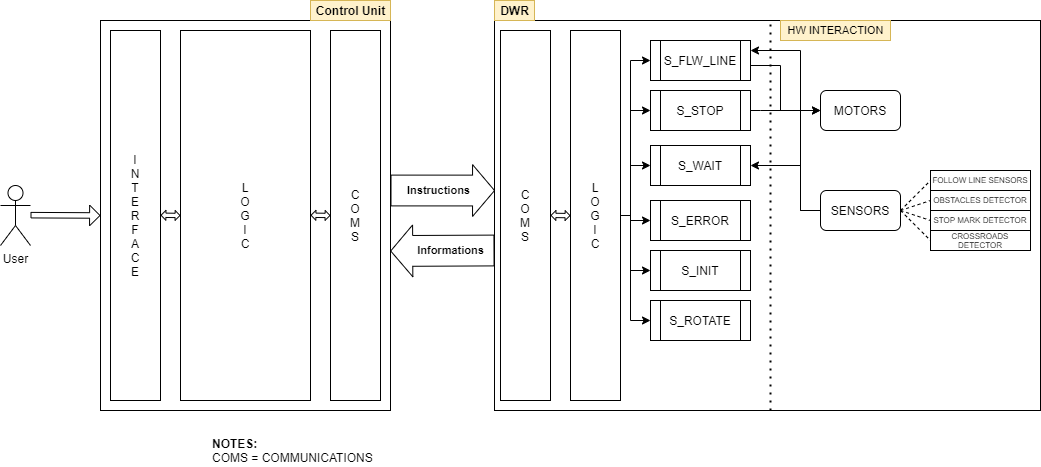

The diagram above was exported from draw.io. Its source (the exported page's mxGraphModel, read from the mxfile embedded in the PNG):
<mxGraphModel dx="1479" dy="448" grid="1" gridSize="10" guides="1" tooltips="1" connect="1" arrows="1" fold="1" page="1" pageScale="1" pageWidth="827" pageHeight="1169" math="0" shadow="0">
  <root>
    <mxCell id="0" />
    <mxCell id="1" parent="0" />
    <mxCell id="G9TMAGW3TSv56_LjmDDF-1" value="" style="rounded=0;whiteSpace=wrap;html=1;" parent="1" vertex="1">
      <mxGeometry x="20" y="120" width="290" height="390" as="geometry" />
    </mxCell>
    <mxCell id="G9TMAGW3TSv56_LjmDDF-3" value="I&lt;br&gt;N&lt;br&gt;T&lt;br&gt;E&lt;br&gt;R&lt;br&gt;F&lt;br&gt;A&lt;br&gt;C&lt;br&gt;E&lt;br&gt;" style="rounded=0;whiteSpace=wrap;html=1;" parent="1" vertex="1">
      <mxGeometry x="30" y="130" width="50" height="370" as="geometry" />
    </mxCell>
    <mxCell id="G9TMAGW3TSv56_LjmDDF-4" value="L&lt;br&gt;O&lt;br&gt;G&lt;br&gt;I&lt;br&gt;C" style="rounded=0;whiteSpace=wrap;html=1;" parent="1" vertex="1">
      <mxGeometry x="100" y="130" width="130" height="370" as="geometry" />
    </mxCell>
    <mxCell id="G9TMAGW3TSv56_LjmDDF-5" value="C&lt;br&gt;O&lt;br&gt;M&lt;br&gt;S" style="rounded=0;whiteSpace=wrap;html=1;" parent="1" vertex="1">
      <mxGeometry x="250" y="130" width="50" height="370" as="geometry" />
    </mxCell>
    <mxCell id="G9TMAGW3TSv56_LjmDDF-6" value="&lt;b&gt;NOTES:&lt;br&gt;&lt;/b&gt;COMS = COMMUNICATIONS" style="text;html=1;align=left;verticalAlign=middle;resizable=0;points=[];autosize=1;" parent="1" vertex="1">
      <mxGeometry x="130" y="535" width="180" height="30" as="geometry" />
    </mxCell>
    <mxCell id="G9TMAGW3TSv56_LjmDDF-7" value="" style="rounded=0;whiteSpace=wrap;html=1;" parent="1" vertex="1">
      <mxGeometry x="414" y="120" width="546" height="390" as="geometry" />
    </mxCell>
    <mxCell id="G9TMAGW3TSv56_LjmDDF-8" value="C&lt;br&gt;O&lt;br&gt;M&lt;br&gt;S" style="rounded=0;whiteSpace=wrap;html=1;" parent="1" vertex="1">
      <mxGeometry x="420" y="130" width="50" height="370" as="geometry" />
    </mxCell>
    <mxCell id="G9TMAGW3TSv56_LjmDDF-42" style="edgeStyle=orthogonalEdgeStyle;rounded=0;orthogonalLoop=1;jettySize=auto;html=1;exitX=1;exitY=0.5;exitDx=0;exitDy=0;entryX=0;entryY=0.5;entryDx=0;entryDy=0;" parent="1" source="G9TMAGW3TSv56_LjmDDF-9" target="G9TMAGW3TSv56_LjmDDF-28" edge="1">
      <mxGeometry relative="1" as="geometry">
        <Array as="points">
          <mxPoint x="550" y="315" />
          <mxPoint x="550" y="160" />
        </Array>
      </mxGeometry>
    </mxCell>
    <mxCell id="G9TMAGW3TSv56_LjmDDF-43" style="edgeStyle=orthogonalEdgeStyle;rounded=0;orthogonalLoop=1;jettySize=auto;html=1;exitX=1;exitY=0.5;exitDx=0;exitDy=0;entryX=0;entryY=0.5;entryDx=0;entryDy=0;" parent="1" source="G9TMAGW3TSv56_LjmDDF-9" target="G9TMAGW3TSv56_LjmDDF-29" edge="1">
      <mxGeometry relative="1" as="geometry">
        <Array as="points">
          <mxPoint x="550" y="315" />
          <mxPoint x="550" y="210" />
        </Array>
      </mxGeometry>
    </mxCell>
    <mxCell id="G9TMAGW3TSv56_LjmDDF-47" style="edgeStyle=orthogonalEdgeStyle;rounded=0;orthogonalLoop=1;jettySize=auto;html=1;exitX=1;exitY=0.5;exitDx=0;exitDy=0;entryX=0;entryY=0.5;entryDx=0;entryDy=0;" parent="1" source="G9TMAGW3TSv56_LjmDDF-9" target="G9TMAGW3TSv56_LjmDDF-30" edge="1">
      <mxGeometry relative="1" as="geometry">
        <Array as="points">
          <mxPoint x="550" y="315" />
          <mxPoint x="550" y="265" />
        </Array>
      </mxGeometry>
    </mxCell>
    <mxCell id="G9TMAGW3TSv56_LjmDDF-48" style="edgeStyle=orthogonalEdgeStyle;rounded=0;orthogonalLoop=1;jettySize=auto;html=1;exitX=1;exitY=0.5;exitDx=0;exitDy=0;entryX=0;entryY=0.5;entryDx=0;entryDy=0;" parent="1" source="G9TMAGW3TSv56_LjmDDF-9" target="G9TMAGW3TSv56_LjmDDF-46" edge="1">
      <mxGeometry relative="1" as="geometry">
        <Array as="points">
          <mxPoint x="550" y="315" />
          <mxPoint x="550" y="320" />
        </Array>
      </mxGeometry>
    </mxCell>
    <mxCell id="1FbzHqZmY6Uq_OQVWxrs-5" style="edgeStyle=orthogonalEdgeStyle;rounded=0;orthogonalLoop=1;jettySize=auto;html=1;exitX=1;exitY=0.5;exitDx=0;exitDy=0;entryX=0;entryY=0.5;entryDx=0;entryDy=0;" edge="1" parent="1" source="G9TMAGW3TSv56_LjmDDF-9" target="1FbzHqZmY6Uq_OQVWxrs-4">
      <mxGeometry relative="1" as="geometry">
        <Array as="points">
          <mxPoint x="550" y="315" />
          <mxPoint x="550" y="370" />
        </Array>
      </mxGeometry>
    </mxCell>
    <mxCell id="1FbzHqZmY6Uq_OQVWxrs-7" style="edgeStyle=orthogonalEdgeStyle;rounded=0;orthogonalLoop=1;jettySize=auto;html=1;exitX=1;exitY=0.5;exitDx=0;exitDy=0;entryX=0;entryY=0.5;entryDx=0;entryDy=0;" edge="1" parent="1" source="G9TMAGW3TSv56_LjmDDF-9" target="1FbzHqZmY6Uq_OQVWxrs-6">
      <mxGeometry relative="1" as="geometry">
        <Array as="points">
          <mxPoint x="550" y="315" />
          <mxPoint x="550" y="420" />
        </Array>
      </mxGeometry>
    </mxCell>
    <mxCell id="G9TMAGW3TSv56_LjmDDF-9" value="L&lt;br&gt;O&lt;br&gt;G&lt;br&gt;I&lt;br&gt;C" style="rounded=0;whiteSpace=wrap;html=1;" parent="1" vertex="1">
      <mxGeometry x="490" y="130" width="50" height="370" as="geometry" />
    </mxCell>
    <mxCell id="G9TMAGW3TSv56_LjmDDF-12" value="MOTORS" style="rounded=1;whiteSpace=wrap;html=1;" parent="1" vertex="1">
      <mxGeometry x="740" y="190" width="80" height="40" as="geometry" />
    </mxCell>
    <mxCell id="G9TMAGW3TSv56_LjmDDF-49" style="edgeStyle=orthogonalEdgeStyle;rounded=0;orthogonalLoop=1;jettySize=auto;html=1;exitX=0;exitY=0.5;exitDx=0;exitDy=0;entryX=1;entryY=0.25;entryDx=0;entryDy=0;" parent="1" source="G9TMAGW3TSv56_LjmDDF-13" target="G9TMAGW3TSv56_LjmDDF-28" edge="1">
      <mxGeometry relative="1" as="geometry">
        <Array as="points">
          <mxPoint x="720" y="310" />
          <mxPoint x="720" y="150" />
        </Array>
      </mxGeometry>
    </mxCell>
    <mxCell id="G9TMAGW3TSv56_LjmDDF-13" value="SENSORS" style="rounded=1;whiteSpace=wrap;html=1;" parent="1" vertex="1">
      <mxGeometry x="740" y="290" width="80" height="40" as="geometry" />
    </mxCell>
    <mxCell id="G9TMAGW3TSv56_LjmDDF-15" value="" style="shape=flexArrow;endArrow=classic;html=1;width=30.8;endSize=7;entryX=0.001;entryY=0.436;entryDx=0;entryDy=0;entryPerimeter=0;" parent="1" target="G9TMAGW3TSv56_LjmDDF-7" edge="1">
      <mxGeometry width="50" height="50" relative="1" as="geometry">
        <mxPoint x="310" y="290" as="sourcePoint" />
        <mxPoint x="410" y="290" as="targetPoint" />
      </mxGeometry>
    </mxCell>
    <mxCell id="G9TMAGW3TSv56_LjmDDF-20" value="Instructions" style="edgeLabel;html=1;align=center;verticalAlign=middle;resizable=0;points=[];fontStyle=1" parent="G9TMAGW3TSv56_LjmDDF-15" vertex="1" connectable="0">
      <mxGeometry x="0.18" relative="1" as="geometry">
        <mxPoint x="-13.799999999999999" as="offset" />
      </mxGeometry>
    </mxCell>
    <mxCell id="G9TMAGW3TSv56_LjmDDF-21" value="" style="shape=flexArrow;endArrow=classic;html=1;width=30.8;endSize=7;exitX=0;exitY=0.75;exitDx=0;exitDy=0;entryX=0.999;entryY=0.591;entryDx=0;entryDy=0;entryPerimeter=0;" parent="1" target="G9TMAGW3TSv56_LjmDDF-1" edge="1">
      <mxGeometry width="50" height="50" relative="1" as="geometry">
        <mxPoint x="414" y="350" as="sourcePoint" />
        <mxPoint x="320" y="350.5" as="targetPoint" />
        <Array as="points" />
      </mxGeometry>
    </mxCell>
    <mxCell id="G9TMAGW3TSv56_LjmDDF-22" value="Informations" style="edgeLabel;html=1;align=center;verticalAlign=middle;resizable=0;points=[];fontStyle=1" parent="G9TMAGW3TSv56_LjmDDF-21" vertex="1" connectable="0">
      <mxGeometry x="0.18" relative="1" as="geometry">
        <mxPoint x="17.6" y="-0.37" as="offset" />
      </mxGeometry>
    </mxCell>
    <mxCell id="G9TMAGW3TSv56_LjmDDF-23" value="DWR" style="text;html=1;align=center;verticalAlign=middle;resizable=0;points=[];autosize=1;fillColor=#fff2cc;strokeColor=#d6b656;fontStyle=1" parent="1" vertex="1">
      <mxGeometry x="414" y="100" width="40" height="20" as="geometry" />
    </mxCell>
    <mxCell id="G9TMAGW3TSv56_LjmDDF-24" value="Control Unit" style="text;html=1;align=center;verticalAlign=middle;resizable=0;points=[];autosize=1;fillColor=#fff2cc;strokeColor=#d6b656;fontStyle=1" parent="1" vertex="1">
      <mxGeometry x="230" y="100" width="80" height="20" as="geometry" />
    </mxCell>
    <mxCell id="G9TMAGW3TSv56_LjmDDF-31" style="edgeStyle=orthogonalEdgeStyle;rounded=0;orthogonalLoop=1;jettySize=auto;html=1;exitX=1;exitY=0.5;exitDx=0;exitDy=0;entryX=0;entryY=0.5;entryDx=0;entryDy=0;" parent="1" source="G9TMAGW3TSv56_LjmDDF-28" target="G9TMAGW3TSv56_LjmDDF-12" edge="1">
      <mxGeometry relative="1" as="geometry">
        <Array as="points">
          <mxPoint x="700" y="165" />
          <mxPoint x="700" y="210" />
        </Array>
      </mxGeometry>
    </mxCell>
    <mxCell id="G9TMAGW3TSv56_LjmDDF-28" value="&lt;span&gt;S_FLW_LINE&lt;/span&gt;" style="shape=process;whiteSpace=wrap;html=1;backgroundOutline=1;" parent="1" vertex="1">
      <mxGeometry x="570" y="140" width="100" height="40" as="geometry" />
    </mxCell>
    <mxCell id="G9TMAGW3TSv56_LjmDDF-32" style="edgeStyle=orthogonalEdgeStyle;rounded=0;orthogonalLoop=1;jettySize=auto;html=1;exitX=1;exitY=0.5;exitDx=0;exitDy=0;entryX=0;entryY=0.5;entryDx=0;entryDy=0;" parent="1" source="G9TMAGW3TSv56_LjmDDF-29" target="G9TMAGW3TSv56_LjmDDF-12" edge="1">
      <mxGeometry relative="1" as="geometry">
        <Array as="points">
          <mxPoint x="680" y="210" />
          <mxPoint x="680" y="210" />
        </Array>
      </mxGeometry>
    </mxCell>
    <mxCell id="G9TMAGW3TSv56_LjmDDF-29" value="&lt;span&gt;S_STOP&lt;/span&gt;" style="shape=process;whiteSpace=wrap;html=1;backgroundOutline=1;" parent="1" vertex="1">
      <mxGeometry x="570" y="190" width="100" height="40" as="geometry" />
    </mxCell>
    <mxCell id="G9TMAGW3TSv56_LjmDDF-30" value="&lt;span&gt;S_WAIT&lt;br&gt;&lt;/span&gt;" style="shape=process;whiteSpace=wrap;html=1;backgroundOutline=1;" parent="1" vertex="1">
      <mxGeometry x="570" y="245" width="100" height="40" as="geometry" />
    </mxCell>
    <mxCell id="G9TMAGW3TSv56_LjmDDF-33" value="" style="shape=flexArrow;endArrow=classic;startArrow=classic;html=1;exitX=1;exitY=0.5;exitDx=0;exitDy=0;endWidth=4.510926118626431;endSize=1.296774193548387;width=4.354838709677419;startSize=1.296774193548387;startWidth=4.510926118626431;entryX=0;entryY=0.5;entryDx=0;entryDy=0;" parent="1" target="G9TMAGW3TSv56_LjmDDF-4" edge="1">
      <mxGeometry width="50" height="50" relative="1" as="geometry">
        <mxPoint x="80" y="314.71" as="sourcePoint" />
        <mxPoint x="140" y="315" as="targetPoint" />
      </mxGeometry>
    </mxCell>
    <mxCell id="G9TMAGW3TSv56_LjmDDF-35" value="User" style="shape=umlActor;verticalLabelPosition=bottom;verticalAlign=top;html=1;outlineConnect=0;" parent="1" vertex="1">
      <mxGeometry x="-80" y="285" width="30" height="60" as="geometry" />
    </mxCell>
    <mxCell id="G9TMAGW3TSv56_LjmDDF-37" value="" style="shape=flexArrow;endArrow=classic;html=1;width=5.517241379310345;endSize=3.1379310344827585;endWidth=14.126040428061831;" parent="1" edge="1">
      <mxGeometry width="50" height="50" relative="1" as="geometry">
        <mxPoint x="-50" y="314.66" as="sourcePoint" />
        <mxPoint x="20" y="315" as="targetPoint" />
      </mxGeometry>
    </mxCell>
    <mxCell id="G9TMAGW3TSv56_LjmDDF-39" value="" style="shape=flexArrow;endArrow=classic;startArrow=classic;html=1;exitX=1;exitY=0.5;exitDx=0;exitDy=0;endWidth=4.510926118626431;endSize=1.296774193548387;width=4.354838709677419;startSize=1.296774193548387;startWidth=4.510926118626431;entryX=0;entryY=0.5;entryDx=0;entryDy=0;" parent="1" edge="1">
      <mxGeometry width="50" height="50" relative="1" as="geometry">
        <mxPoint x="230" y="314.71000000000004" as="sourcePoint" />
        <mxPoint x="250" y="315" as="targetPoint" />
      </mxGeometry>
    </mxCell>
    <mxCell id="G9TMAGW3TSv56_LjmDDF-46" value="&lt;span&gt;S_ERROR&lt;br&gt;&lt;/span&gt;" style="shape=process;whiteSpace=wrap;html=1;backgroundOutline=1;" parent="1" vertex="1">
      <mxGeometry x="570" y="300" width="100" height="40" as="geometry" />
    </mxCell>
    <mxCell id="G9TMAGW3TSv56_LjmDDF-55" value="STOP MARK DETECTOR" style="rounded=0;whiteSpace=wrap;html=1;fontSize=8;" parent="1" vertex="1">
      <mxGeometry x="850" y="310" width="100" height="20" as="geometry" />
    </mxCell>
    <mxCell id="G9TMAGW3TSv56_LjmDDF-56" value="CROSSROADS DETECTOR" style="rounded=0;whiteSpace=wrap;html=1;fontSize=8;" parent="1" vertex="1">
      <mxGeometry x="850" y="330" width="100" height="20" as="geometry" />
    </mxCell>
    <mxCell id="G9TMAGW3TSv56_LjmDDF-60" value="FOLLOW LINE SENSORS" style="rounded=0;whiteSpace=wrap;html=1;fontSize=8;" parent="1" vertex="1">
      <mxGeometry x="850" y="270" width="100" height="20" as="geometry" />
    </mxCell>
    <mxCell id="G9TMAGW3TSv56_LjmDDF-61" value="OBSTACLES DETECTOR" style="rounded=0;whiteSpace=wrap;html=1;fontSize=8;" parent="1" vertex="1">
      <mxGeometry x="850" y="290" width="100" height="20" as="geometry" />
    </mxCell>
    <mxCell id="G9TMAGW3TSv56_LjmDDF-62" value="" style="endArrow=none;dashed=1;html=1;fontSize=8;exitX=1;exitY=0.5;exitDx=0;exitDy=0;entryX=0;entryY=0.5;entryDx=0;entryDy=0;" parent="1" source="G9TMAGW3TSv56_LjmDDF-13" target="G9TMAGW3TSv56_LjmDDF-60" edge="1">
      <mxGeometry width="50" height="50" relative="1" as="geometry">
        <mxPoint x="800" y="290" as="sourcePoint" />
        <mxPoint x="850" y="240" as="targetPoint" />
      </mxGeometry>
    </mxCell>
    <mxCell id="G9TMAGW3TSv56_LjmDDF-64" value="" style="endArrow=none;dashed=1;html=1;fontSize=8;exitX=1;exitY=0.5;exitDx=0;exitDy=0;entryX=0;entryY=0.5;entryDx=0;entryDy=0;" parent="1" source="G9TMAGW3TSv56_LjmDDF-13" target="G9TMAGW3TSv56_LjmDDF-61" edge="1">
      <mxGeometry width="50" height="50" relative="1" as="geometry">
        <mxPoint x="830" y="320" as="sourcePoint" />
        <mxPoint x="860" y="290" as="targetPoint" />
      </mxGeometry>
    </mxCell>
    <mxCell id="G9TMAGW3TSv56_LjmDDF-65" value="" style="endArrow=none;dashed=1;html=1;fontSize=8;exitX=1;exitY=0.5;exitDx=0;exitDy=0;entryX=0;entryY=0.5;entryDx=0;entryDy=0;" parent="1" source="G9TMAGW3TSv56_LjmDDF-13" target="G9TMAGW3TSv56_LjmDDF-55" edge="1">
      <mxGeometry width="50" height="50" relative="1" as="geometry">
        <mxPoint x="830" y="320" as="sourcePoint" />
        <mxPoint x="860" y="310" as="targetPoint" />
      </mxGeometry>
    </mxCell>
    <mxCell id="G9TMAGW3TSv56_LjmDDF-66" value="" style="endArrow=none;dashed=1;html=1;fontSize=8;exitX=1;exitY=0.5;exitDx=0;exitDy=0;entryX=0;entryY=0.5;entryDx=0;entryDy=0;" parent="1" source="G9TMAGW3TSv56_LjmDDF-13" target="G9TMAGW3TSv56_LjmDDF-56" edge="1">
      <mxGeometry width="50" height="50" relative="1" as="geometry">
        <mxPoint x="830" y="320" as="sourcePoint" />
        <mxPoint x="860" y="330" as="targetPoint" />
      </mxGeometry>
    </mxCell>
    <mxCell id="G9TMAGW3TSv56_LjmDDF-69" value="" style="endArrow=none;dashed=1;html=1;dashPattern=1 3;strokeWidth=2;fontSize=8;" parent="1" edge="1">
      <mxGeometry width="50" height="50" relative="1" as="geometry">
        <mxPoint x="690" y="510" as="sourcePoint" />
        <mxPoint x="690" y="120" as="targetPoint" />
      </mxGeometry>
    </mxCell>
    <mxCell id="G9TMAGW3TSv56_LjmDDF-70" value="&lt;font style=&quot;font-size: 11px&quot;&gt;HW INTERACTION&lt;/font&gt;" style="text;html=1;align=center;verticalAlign=middle;resizable=0;points=[];autosize=1;fontSize=8;fillColor=#fff2cc;strokeColor=#d6b656;" parent="1" vertex="1">
      <mxGeometry x="700" y="120" width="110" height="20" as="geometry" />
    </mxCell>
    <mxCell id="1FbzHqZmY6Uq_OQVWxrs-2" value="" style="shape=flexArrow;endArrow=classic;startArrow=classic;html=1;exitX=1;exitY=0.5;exitDx=0;exitDy=0;endWidth=4.510926118626431;endSize=1.296774193548387;width=4.354838709677419;startSize=1.296774193548387;startWidth=4.510926118626431;entryX=0;entryY=0.5;entryDx=0;entryDy=0;" edge="1" parent="1">
      <mxGeometry width="50" height="50" relative="1" as="geometry">
        <mxPoint x="470" y="314.8500000000001" as="sourcePoint" />
        <mxPoint x="490" y="315.14" as="targetPoint" />
      </mxGeometry>
    </mxCell>
    <mxCell id="1FbzHqZmY6Uq_OQVWxrs-3" style="edgeStyle=orthogonalEdgeStyle;rounded=0;orthogonalLoop=1;jettySize=auto;html=1;entryX=1;entryY=0.5;entryDx=0;entryDy=0;" edge="1" parent="1" target="G9TMAGW3TSv56_LjmDDF-30">
      <mxGeometry relative="1" as="geometry">
        <Array as="points">
          <mxPoint x="720" y="310" />
          <mxPoint x="720" y="265" />
        </Array>
        <mxPoint x="740" y="310" as="sourcePoint" />
        <mxPoint x="680" y="157.5" as="targetPoint" />
      </mxGeometry>
    </mxCell>
    <mxCell id="1FbzHqZmY6Uq_OQVWxrs-4" value="&lt;span&gt;S_INIT&lt;br&gt;&lt;/span&gt;" style="shape=process;whiteSpace=wrap;html=1;backgroundOutline=1;" vertex="1" parent="1">
      <mxGeometry x="570" y="350" width="100" height="40" as="geometry" />
    </mxCell>
    <mxCell id="1FbzHqZmY6Uq_OQVWxrs-6" value="&lt;span&gt;S_ROTATE&lt;br&gt;&lt;/span&gt;" style="shape=process;whiteSpace=wrap;html=1;backgroundOutline=1;" vertex="1" parent="1">
      <mxGeometry x="570" y="400" width="100" height="40" as="geometry" />
    </mxCell>
  </root>
</mxGraphModel>